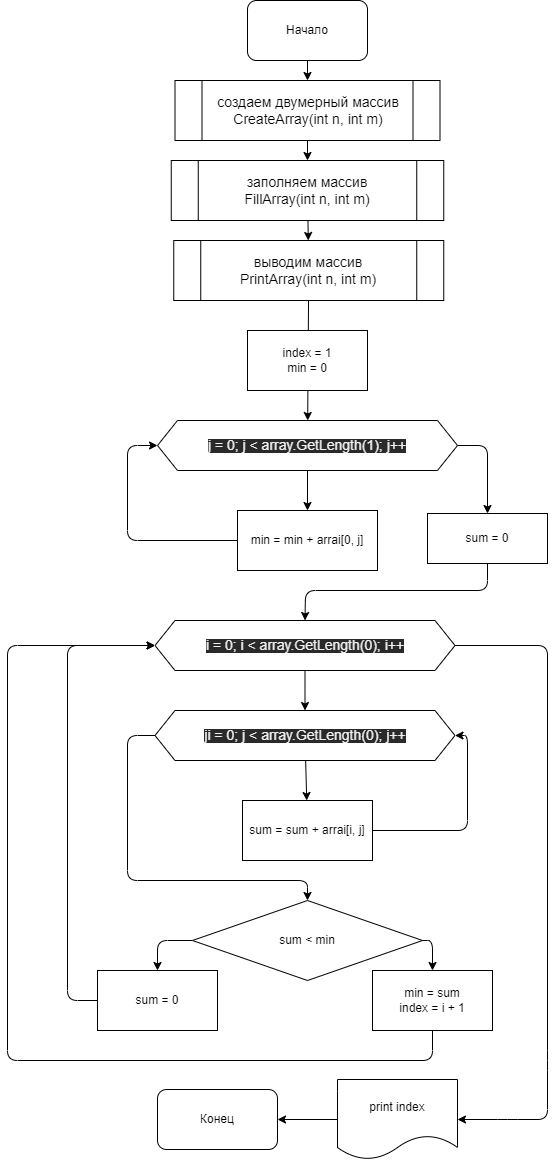

The diagram above was exported from draw.io. Its source (the exported page's mxGraphModel, read from the mxfile embedded in the PNG):
<mxGraphModel dx="1370" dy="557" grid="1" gridSize="10" guides="1" tooltips="1" connect="1" arrows="1" fold="1" page="1" pageScale="1" pageWidth="827" pageHeight="1169" math="0" shadow="0">
  <root>
    <mxCell id="0" />
    <mxCell id="1" parent="0" />
    <mxCell id="7" value="" style="edgeStyle=none;html=1;" edge="1" parent="1" source="2" target="3">
      <mxGeometry relative="1" as="geometry" />
    </mxCell>
    <mxCell id="2" value="Начало" style="rounded=1;whiteSpace=wrap;html=1;" vertex="1" parent="1">
      <mxGeometry x="260" width="120" height="60" as="geometry" />
    </mxCell>
    <mxCell id="8" value="" style="edgeStyle=none;html=1;" edge="1" parent="1" source="3" target="4">
      <mxGeometry relative="1" as="geometry" />
    </mxCell>
    <mxCell id="3" value="создаем двумерный массив&lt;br&gt;CreateArray(int n, int m)" style="shape=process;whiteSpace=wrap;html=1;backgroundOutline=1;fontSize=14;" vertex="1" parent="1">
      <mxGeometry x="187.5" y="80" width="265" height="60" as="geometry" />
    </mxCell>
    <mxCell id="9" value="" style="edgeStyle=none;html=1;" edge="1" parent="1" source="4" target="5">
      <mxGeometry relative="1" as="geometry" />
    </mxCell>
    <mxCell id="4" value="заполняем массив&lt;br&gt;FillArray(int n, int m)" style="shape=process;whiteSpace=wrap;html=1;backgroundOutline=1;fontSize=14;" vertex="1" parent="1">
      <mxGeometry x="183.75" y="160" width="272.5" height="60" as="geometry" />
    </mxCell>
    <mxCell id="10" value="" style="edgeStyle=none;html=1;" edge="1" parent="1" source="5" target="6">
      <mxGeometry relative="1" as="geometry" />
    </mxCell>
    <mxCell id="5" value="выводим массив&lt;br&gt;PrintArray(int n, int m)" style="shape=process;whiteSpace=wrap;html=1;backgroundOutline=1;rounded=0;fontFamily=Helvetica;fontSize=14;fontColor=default;fillColor=none;gradientColor=none;" vertex="1" parent="1">
      <mxGeometry x="186.25" y="240" width="270" height="60" as="geometry" />
    </mxCell>
    <mxCell id="15" value="" style="edgeStyle=none;html=1;" edge="1" parent="1" source="6" target="11">
      <mxGeometry relative="1" as="geometry" />
    </mxCell>
    <mxCell id="17" style="edgeStyle=none;html=1;exitX=1;exitY=0.5;exitDx=0;exitDy=0;entryX=0.5;entryY=0;entryDx=0;entryDy=0;" edge="1" parent="1" source="6" target="12">
      <mxGeometry relative="1" as="geometry">
        <Array as="points">
          <mxPoint x="500" y="445" />
        </Array>
      </mxGeometry>
    </mxCell>
    <mxCell id="6" value="&lt;span style=&quot;color: rgb(240 , 240 , 240) ; font-family: &amp;#34;helvetica&amp;#34; ; font-style: normal ; font-weight: 400 ; letter-spacing: normal ; text-align: center ; text-indent: 0px ; text-transform: none ; word-spacing: 0px ; background-color: rgb(42 , 42 , 42) ; display: inline ; float: none&quot;&gt;&lt;font style=&quot;font-size: 14px&quot;&gt;j = 0; j &amp;lt; array.GetLength(1); j++&lt;/font&gt;&lt;/span&gt;" style="shape=hexagon;perimeter=hexagonPerimeter2;whiteSpace=wrap;html=1;fixedSize=1;" vertex="1" parent="1">
      <mxGeometry x="170" y="420" width="300" height="50" as="geometry" />
    </mxCell>
    <mxCell id="16" style="edgeStyle=none;html=1;exitX=0;exitY=0.5;exitDx=0;exitDy=0;entryX=0;entryY=0.5;entryDx=0;entryDy=0;" edge="1" parent="1" source="11" target="6">
      <mxGeometry relative="1" as="geometry">
        <Array as="points">
          <mxPoint x="140" y="540" />
          <mxPoint x="140" y="445" />
        </Array>
      </mxGeometry>
    </mxCell>
    <mxCell id="11" value="min = min + arrai[0, j]" style="rounded=0;whiteSpace=wrap;html=1;" vertex="1" parent="1">
      <mxGeometry x="250" y="510" width="140" height="60" as="geometry" />
    </mxCell>
    <mxCell id="18" style="edgeStyle=none;html=1;exitX=0.5;exitY=1;exitDx=0;exitDy=0;entryX=0.5;entryY=0;entryDx=0;entryDy=0;" edge="1" parent="1" source="12" target="14">
      <mxGeometry relative="1" as="geometry">
        <Array as="points">
          <mxPoint x="500" y="590" />
          <mxPoint x="318" y="590" />
        </Array>
      </mxGeometry>
    </mxCell>
    <mxCell id="12" value="sum = 0" style="rounded=0;whiteSpace=wrap;html=1;" vertex="1" parent="1">
      <mxGeometry x="440" y="513" width="120" height="50" as="geometry" />
    </mxCell>
    <mxCell id="21" value="" style="edgeStyle=none;html=1;" edge="1" parent="1" source="14" target="19">
      <mxGeometry relative="1" as="geometry" />
    </mxCell>
    <mxCell id="35" style="edgeStyle=none;html=1;entryX=1;entryY=0.5;entryDx=0;entryDy=0;" edge="1" parent="1" source="14" target="30">
      <mxGeometry relative="1" as="geometry">
        <Array as="points">
          <mxPoint x="560" y="645" />
          <mxPoint x="560" y="1060" />
          <mxPoint x="560" y="1119" />
          <mxPoint x="520" y="1119" />
        </Array>
      </mxGeometry>
    </mxCell>
    <mxCell id="14" value="&lt;span style=&quot;color: rgb(240 , 240 , 240) ; font-family: &amp;#34;helvetica&amp;#34; ; font-style: normal ; font-weight: 400 ; letter-spacing: normal ; text-align: center ; text-indent: 0px ; text-transform: none ; word-spacing: 0px ; background-color: rgb(42 , 42 , 42) ; display: inline ; float: none&quot;&gt;&lt;font style=&quot;font-size: 14px&quot;&gt;i = 0; i &amp;lt; array.GetLength(0); i++&lt;/font&gt;&lt;/span&gt;" style="shape=hexagon;perimeter=hexagonPerimeter2;whiteSpace=wrap;html=1;fixedSize=1;" vertex="1" parent="1">
      <mxGeometry x="167.5" y="620" width="300" height="50" as="geometry" />
    </mxCell>
    <mxCell id="22" value="" style="edgeStyle=none;html=1;" edge="1" parent="1" source="19" target="20">
      <mxGeometry relative="1" as="geometry" />
    </mxCell>
    <mxCell id="26" style="edgeStyle=none;html=1;exitX=0;exitY=0.5;exitDx=0;exitDy=0;entryX=0.5;entryY=0;entryDx=0;entryDy=0;" edge="1" parent="1" source="19" target="23">
      <mxGeometry relative="1" as="geometry">
        <Array as="points">
          <mxPoint x="140" y="735" />
          <mxPoint x="140" y="880" />
          <mxPoint x="320" y="880" />
        </Array>
      </mxGeometry>
    </mxCell>
    <mxCell id="19" value="&lt;span style=&quot;color: rgb(240 , 240 , 240) ; font-family: &amp;#34;helvetica&amp;#34; ; font-style: normal ; font-weight: 400 ; letter-spacing: normal ; text-align: center ; text-indent: 0px ; text-transform: none ; word-spacing: 0px ; background-color: rgb(42 , 42 , 42) ; display: inline ; float: none&quot;&gt;&lt;font style=&quot;font-size: 14px&quot;&gt;ji = 0; j &amp;lt; array.GetLength(0); j++&lt;/font&gt;&lt;/span&gt;" style="shape=hexagon;perimeter=hexagonPerimeter2;whiteSpace=wrap;html=1;fixedSize=1;" vertex="1" parent="1">
      <mxGeometry x="167.5" y="710" width="300" height="50" as="geometry" />
    </mxCell>
    <mxCell id="24" style="edgeStyle=none;html=1;exitX=1;exitY=0.5;exitDx=0;exitDy=0;entryX=1;entryY=0.5;entryDx=0;entryDy=0;" edge="1" parent="1" source="20" target="19">
      <mxGeometry relative="1" as="geometry">
        <Array as="points">
          <mxPoint x="480" y="830" />
          <mxPoint x="480" y="735" />
        </Array>
      </mxGeometry>
    </mxCell>
    <mxCell id="20" value="sum = sum + arrai[i, j]" style="rounded=0;whiteSpace=wrap;html=1;" vertex="1" parent="1">
      <mxGeometry x="255" y="800" width="130" height="60" as="geometry" />
    </mxCell>
    <mxCell id="31" style="edgeStyle=none;html=1;exitX=1;exitY=0.5;exitDx=0;exitDy=0;entryX=0.5;entryY=0;entryDx=0;entryDy=0;" edge="1" parent="1" source="23" target="28">
      <mxGeometry relative="1" as="geometry">
        <Array as="points">
          <mxPoint x="445" y="940" />
        </Array>
      </mxGeometry>
    </mxCell>
    <mxCell id="43" style="edgeStyle=none;html=1;exitX=0;exitY=0.5;exitDx=0;exitDy=0;entryX=0.5;entryY=0;entryDx=0;entryDy=0;" edge="1" parent="1" source="23" target="27">
      <mxGeometry relative="1" as="geometry">
        <Array as="points">
          <mxPoint x="170" y="940" />
        </Array>
      </mxGeometry>
    </mxCell>
    <mxCell id="23" value="sum &amp;lt; min" style="rhombus;whiteSpace=wrap;html=1;" vertex="1" parent="1">
      <mxGeometry x="205" y="900" width="230" height="80" as="geometry" />
    </mxCell>
    <mxCell id="44" style="edgeStyle=none;html=1;exitX=0;exitY=0.5;exitDx=0;exitDy=0;entryX=0;entryY=0.5;entryDx=0;entryDy=0;" edge="1" parent="1" source="27" target="14">
      <mxGeometry relative="1" as="geometry">
        <Array as="points">
          <mxPoint x="80" y="1000" />
          <mxPoint x="80" y="645" />
        </Array>
      </mxGeometry>
    </mxCell>
    <mxCell id="27" value="sum = 0" style="rounded=0;whiteSpace=wrap;html=1;" vertex="1" parent="1">
      <mxGeometry x="110" y="970" width="120" height="60" as="geometry" />
    </mxCell>
    <mxCell id="45" style="edgeStyle=none;html=1;exitX=0.5;exitY=1;exitDx=0;exitDy=0;entryX=0;entryY=0.5;entryDx=0;entryDy=0;" edge="1" parent="1" source="28" target="14">
      <mxGeometry relative="1" as="geometry">
        <mxPoint x="40" y="1060" as="targetPoint" />
        <Array as="points">
          <mxPoint x="445" y="1060" />
          <mxPoint x="20" y="1060" />
          <mxPoint x="20" y="645" />
        </Array>
      </mxGeometry>
    </mxCell>
    <mxCell id="28" value="min = sum&lt;br&gt;index = i + 1" style="rounded=0;whiteSpace=wrap;html=1;" vertex="1" parent="1">
      <mxGeometry x="385" y="970" width="120" height="60" as="geometry" />
    </mxCell>
    <mxCell id="37" value="" style="edgeStyle=none;html=1;" edge="1" parent="1" source="30" target="36">
      <mxGeometry relative="1" as="geometry" />
    </mxCell>
    <mxCell id="30" value="print index" style="shape=document;whiteSpace=wrap;html=1;boundedLbl=1;" vertex="1" parent="1">
      <mxGeometry x="350" y="1079" width="120" height="80" as="geometry" />
    </mxCell>
    <mxCell id="36" value="Конец" style="rounded=1;whiteSpace=wrap;html=1;" vertex="1" parent="1">
      <mxGeometry x="170" y="1089" width="120" height="60" as="geometry" />
    </mxCell>
    <mxCell id="38" style="edgeStyle=none;html=1;entryX=1;entryY=0.5;entryDx=0;entryDy=0;" edge="1" parent="1" target="30">
      <mxGeometry relative="1" as="geometry">
        <mxPoint x="470" y="1119" as="sourcePoint" />
      </mxGeometry>
    </mxCell>
    <mxCell id="39" value="index = 1&lt;br&gt;min = 0" style="rounded=0;whiteSpace=wrap;html=1;" vertex="1" parent="1">
      <mxGeometry x="260" y="330" width="120" height="60" as="geometry" />
    </mxCell>
  </root>
</mxGraphModel>